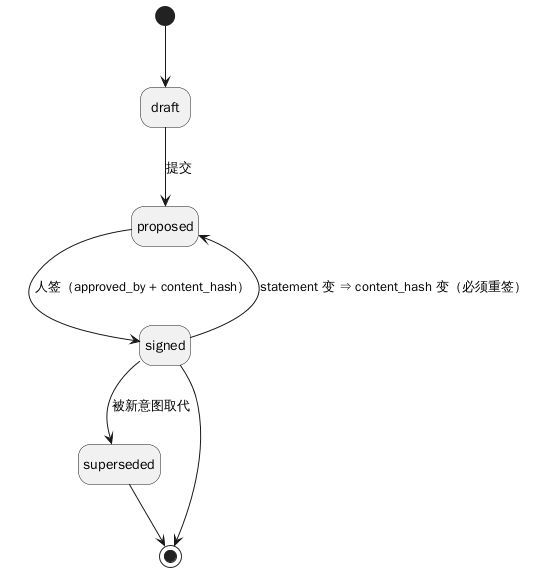

The diagram above was rendered by PlantUML. Its source (embedded in the PNG):
@startuml
hide empty description
[*] --> draft
draft --> proposed : 提交
proposed --> signed : 人签（approved_by + content_hash）
signed --> proposed : statement 变 ⇒ content_hash 变（必须重签）
signed --> superseded : 被新意图取代
superseded --> [*]
signed --> [*]
@enduml